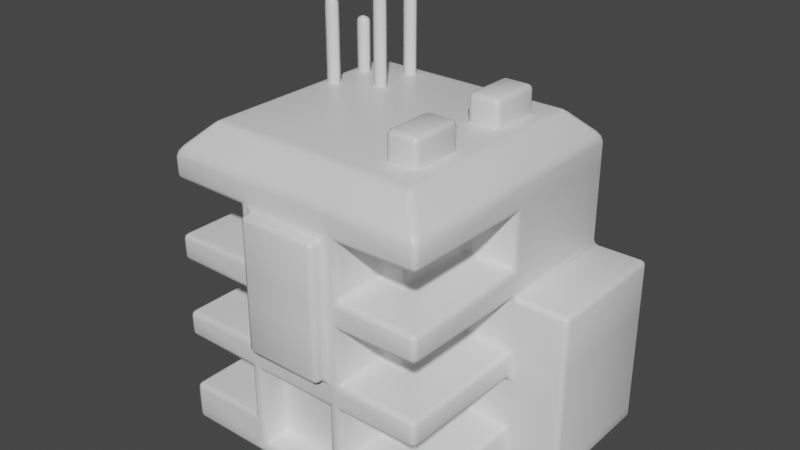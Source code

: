 # Source: station.blend  (saved by Blender 2.90.8; exported with 4.5.12 LTS)
import bpy
from mathutils import Matrix  # noqa: F401  (used for matrix-valued properties, if any)

bpy.ops.wm.read_factory_settings(use_empty=True)
scene = bpy.context.scene
scene.name = 'Scene'

# ---- collections
col_collection = bpy.data.collections.new('Collection'); scene.collection.children.link(col_collection)

# ---- materials (node trees are filled in below, after node groups)
mat_material = bpy.data.materials.new('Material')
mat_material.alpha_threshold = 0.0
mat_material.use_transparent_shadow = False
mat_material.line_color = (0.0, 0.0, 0.0, 1.0)

# ---- material node trees
mat_material.use_nodes = True; mat_material.node_tree.nodes.clear()
_N = mat_material.node_tree.nodes; _L = mat_material.node_tree.links
n0 = _N.new('ShaderNodeOutputMaterial'); n0.name = 'Material Output'; n0.location = (300, 300)
n1 = _N.new('ShaderNodeBsdfPrincipled'); n1.name = 'Principled BSDF'; n1.location = (10, 300)
n1.distribution = 'GGX'
n1.subsurface_method = 'BURLEY'
n1.inputs[2].default_value = 0.4
n1.inputs[3].default_value = 1.45
n1.inputs[27].default_value = (0.0, 0.0, 0.0, 1.0)
n1.inputs[28].default_value = 1.0
_L.new(n1.outputs[0], n0.inputs[0])
n0.is_active_output = True

# ---- world
world_world = bpy.data.worlds.new('World'); scene.world = world_world
world_world.use_nodes = True; world_world.node_tree.nodes.clear()
_N = world_world.node_tree.nodes; _L = world_world.node_tree.links
n0 = _N.new('ShaderNodeOutputWorld'); n0.name = 'World Output'; n0.location = (300, 300)
n1 = _N.new('ShaderNodeBackground'); n1.name = 'Background'; n1.location = (10, 300)
n1.inputs[0].default_value = (0.05088, 0.05088, 0.05088, 1.0)
_L.new(n1.outputs[0], n0.inputs[0])
n0.is_active_output = True
world_world.color = (0.05088, 0.05088, 0.05088)
world_world.use_sun_shadow = False
world_world.sun_shadow_jitter_overblur = 0.0

# ---- meshes
me_cube = bpy.data.meshes.new('Cube')
me_cube.from_pydata([(0.15, 0.5, -0.35), (0.15, 0.5, -0.45), (0.15, -0.5, -0.35), (0.15, -0.5, -0.45), (-0.15, 0.5, -0.35), (-0.15, 0.5, -0.45), (-0.15, -0.5, -0.35), (-0.15, -0.5, -0.45), (0.15, -0.5, -0.15), (-0.15, -0.5, -0.15), (0.15, 0.5, -0.15), (-0.15, 0.5, -0.15), (0.15, -0.5, -0.05), (-0.15, -0.5, -0.05), (0.15, 0.5, -0.05), (-0.15, 0.5, -0.05), (0.15, -0.5, 0.15), (-0.15, -0.5, 0.15), (0.15, 0.5, 0.15), (-0.15, 0.5, 0.15), (0.15, -0.5, 0.25), (-0.15, -0.5, 0.25), (0.15, 0.5, 0.25), (-0.15, 0.5, 0.25), (0.15, -0.5, 0.45), (-0.15, -0.5, 0.45), (0.15, 0.5, 0.45), (-0.15, 0.5, 0.45), (0.15, -0.5, 0.55), (-0.15, -0.5, 0.55), (0.15, 0.5, 0.55), (-0.15, 0.5, 0.55), (-0.5, 0.5, -0.45), (-0.5, -0.5, -0.45), (-0.5, 0.5, -0.35), (-0.5, -0.5, -0.15), (-0.5, 0.5, -0.15), (-0.5, -0.5, -0.05), (-0.5, 0.5, -0.05), (-0.5, -0.5, 0.15), (-0.5, 0.5, 0.15), (-0.5, -0.5, 0.25), (-0.5, 0.5, 0.25), (-0.5, -0.5, 0.45), (-0.5, 0.5, 0.45), (-0.5, -0.5, 0.55), (-0.5, 0.5, 0.55), (0.5, 0.5, -0.35), (0.5, 0.5, -0.45), (0.5, -0.5, -0.35), (0.5, -0.5, -0.45), (0.5, 0.5, -0.15), (0.5, -0.5, -0.15), (0.5, 0.5, -0.05), (0.5, -0.5, -0.05), (0.5, 0.5, 0.15), (0.5, -0.5, 0.15), (0.5, 0.5, 0.25), (0.5, -0.5, 0.25), (0.5, 0.5, 0.45), (0.5, -0.5, 0.45), (0.5, 0.5, 0.55), (0.5, -0.5, 0.55), (-0.5, 0.0, -0.45), (-0.5, 0.0, -0.35), (-0.5, 0.0, -0.05), (-0.5, 0.0, 0.15), (-0.5, 0.0, 0.25), (-0.5, 0.0, 0.45), (-0.5, 0.0, 0.55), (0.5, 0.0, -0.35), (0.5, 0.0, -0.45), (0.5, 0.0, -0.15), (0.5, 0.0, -0.05), (0.5, 0.0, 0.15), (0.5, 0.0, 0.25), (0.5, 0.0, 0.45), (0.5, 0.0, 0.55), (-0.2, 0.5, 0.15), (-0.2, 0.5, -0.05), (-0.2, 0.5, -0.15), (-0.2, 0.5, 0.45), (-0.2, 0.5, 0.25), (-0.2, -0.5, -0.35), (-0.2, 0.5, -0.45), (-0.2, 0.5, -0.35), (-0.2, -0.5, 0.15), (-0.2, -0.5, -0.05), (-0.2, -0.5, 0.55), (-0.2, -0.5, 0.45), (-0.2, -0.5, 0.25), (-0.2, 0.5, 0.55), (-0.2, -0.5, -0.45), (0.2, -0.5, -0.45), (0.2, 0.5, -0.45), (0.2, 0.5, -0.05), (0.2, 0.5, 0.15), (0.2, -0.5, -0.15), (0.2, -0.5, -0.35), (0.2, 0.5, 0.55), (0.2, 0.5, 0.45), (0.2, -0.5, -0.05), (0.2, -0.5, 0.15), (0.2, 0.5, 0.25), (0.2, 0.5, -0.15), (0.2, -0.5, 0.25), (0.2, -0.5, 0.45), (0.2, -0.5, 0.55), (0.2, 0.5, -0.35), (-0.15, -0.4, -0.45), (-0.15, -0.4, -0.35), (0.15, -0.4, -0.35), (0.15, -0.4, -0.45), (0.15, -0.4, -0.15), (-0.15, -0.4, -0.15), (-0.2, -0.5, -0.15), (-0.5, -0.5, -0.35), (-0.5, 0.0, -0.15), (0.2, -0.3, -0.35), (0.3, -0.3, -0.35), (-0.3, -0.3, -0.05), (-0.3, -0.3, 0.15), (-0.3, -0.3, 0.25), (-0.3, -0.3, 0.45), (-0.2, -0.3, 0.15), (0.3, 0.0, -0.35), (0.3, 0.0, -0.15), (0.3, -0.3, -0.15), (0.3, 0.0, -0.05), (0.3, -0.3, -0.05), (0.3, 0.0, 0.15), (0.3, -0.3, 0.15), (0.3, 0.0, 0.25), (0.3, -0.3, 0.25), (0.3, 0.0, 0.45), (0.3, -0.3, 0.45), (0.2, -0.3, -0.05), (0.2, -0.3, 0.45), (-0.3, 0.0, -0.05), (-0.3, 0.0, 0.15), (-0.3, 0.0, 0.25), (-0.3, 0.0, 0.45), (-0.2, -0.3, -0.05), (-0.2, -0.3, 0.45), (-0.2, -0.3, 0.25), (0.2, -0.3, -0.15), (0.2, -0.3, 0.15), (0.2, -0.3, 0.25), (-0.2, -0.3, -0.15), (-0.3, -0.3, -0.15), (-0.3, -0.3, -0.35), (-0.3, 0.0, -0.35), (-0.3, 0.0, -0.15), (-0.2, -0.3, -0.35), (0.15, -0.55, -0.05), (-0.15, -0.55, -0.05), (0.15, -0.55, 0.15), (-0.15, -0.55, 0.15), (0.15, -0.55, 0.25), (-0.15, -0.55, 0.25), (0.15, -0.55, 0.45), (-0.15, -0.55, 0.45), (-0.6, 0.5, -0.35), (-0.6, 0.5, -0.45), (-0.6, 0.0, -0.35), (-0.6, 0.0, -0.15), (-0.6, 0.5, -0.15), (-0.6, 0.0, -0.05), (-0.6, 0.5, -0.05), (-0.6, 0.0, 0.15), (-0.6, 0.5, 0.15), (-0.6, 0.0, -0.45), (0.7, 0.5, -0.35), (0.7, 0.5, -0.45), (0.7, 0.0, -0.45), (0.7, 0.5, -0.15), (0.7, 0.5, -0.05), (0.7, 0.5, 0.15), (0.7, 0.0, -0.35), (0.7, 0.0, -0.15), (0.7, 0.0, -0.05), (0.7, 0.0, 0.15), (0.12, -0.4, 0.65), (-0.12, -0.4, 0.65), (0.12, 0.0, 0.65), (-0.12, 0.0, 0.65), (-0.12, 0.4, 0.65), (0.12, 0.4, 0.65), (-0.4, 0.0, 0.65), (-0.4, 0.4, 0.65), (-0.16, -0.4, 0.65), (-0.4, -0.4, 0.65), (-0.16, 0.4, 0.65), (0.4, 0.0, 0.65), (0.4, -0.4, 0.65), (0.16, 0.4, 0.65), (0.4, 0.4, 0.65), (0.16, -0.4, 0.65), (0.16, 0.0, 0.65), (-0.16, 0.0, 0.65), (-0.15, 0.0, -0.5), (-0.15, -0.5, -0.5), (0.15, 0.5, -0.5), (-0.15, 0.5, -0.5), (0.2, -0.5, -0.5), (0.15, -0.5, -0.5), (0.15, 0.0, -0.5), (0.2, 0.5, -0.5), (0.5, 0.5, -0.5), (-0.5, 0.0, -0.5), (-0.5, -0.5, -0.5), (-0.5, 0.5, -0.5), (-0.6, 0.5, -0.5), (-0.2, 0.5, -0.5), (-0.2, -0.5, -0.5), (0.5, 0.0, -0.5), (0.7, 0.0, -0.5), (0.5, -0.5, -0.5), (-0.2, 0.0, -0.5), (0.2, 0.0, -0.5), (-0.6, 0.0, -0.5), (0.7, 0.5, -0.5), (0.34, 0.1, 0.65), (0.22, 0.3, 0.65), (0.34, 0.3, 0.65), (0.22, 0.1, 0.65), (0.22, 0.3, 0.75), (0.34, 0.3, 0.75), (0.34, 0.1, 0.75), (0.22, 0.1, 0.75), (0.34, -0.1, 0.65), (0.34, -0.3, 0.65), (0.22, -0.3, 0.65), (0.22, -0.1, 0.65), (0.34, -0.1, 0.75), (0.34, -0.3, 0.75), (0.22, -0.1, 0.75), (0.22, -0.3, 0.75), (-0.184, 0.36, 0.65), (-0.184, 0.199, 0.65), (-0.376, 0.1216, 0.65), (-0.376, 0.2795, 0.65), (-0.328, 0.1216, 0.65), (-0.328, 0.2795, 0.65), (-0.232, 0.36, 0.65), (-0.232, 0.199, 0.65), (-0.376, 0.2392, 0.65), (-0.328, 0.2392, 0.65), (-0.184, 0.3197, 0.65), (-0.232, 0.3197, 0.65), (-0.184, 0.1603, 0.65), (-0.232, 0.1603, 0.65), (-0.376, 0.08078, 0.65), (-0.328, 0.08078, 0.65), (-0.232, 0.36, 0.95), (-0.184, 0.36, 0.95), (-0.184, 0.3197, 0.95), (-0.232, 0.3197, 0.95), (-0.376, 0.2392, 0.85), (-0.376, 0.2795, 0.85), (-0.328, 0.2795, 0.85), (-0.328, 0.2392, 0.85), (-0.184, 0.199, 1.05), (-0.232, 0.199, 1.05), (-0.184, 0.1603, 1.05), (-0.232, 0.1603, 1.05), (-0.376, 0.08078, 0.95), (-0.376, 0.1216, 0.95), (-0.328, 0.1216, 0.95), (-0.328, 0.08078, 0.95)], [], [(0, 4, 11, 10), (9, 6, 110, 114), (89, 88, 45, 43), (5, 1, 202, 203), (103, 100, 59, 57), (5, 4, 0, 1), (9, 8, 12, 13), (8, 9, 114, 113), (52, 97, 145, 127), (41, 90, 144, 122), (14, 15, 19, 18), (10, 11, 15, 14), (100, 99, 61, 59), (85, 84, 32, 34), (98, 93, 50, 49), (82, 78, 40, 42), (17, 13, 155, 157), (22, 23, 27, 26), (20, 24, 160, 158), (18, 19, 23, 22), (84, 5, 203, 213), (95, 96, 55, 53), (70, 72, 126, 125), (79, 80, 36, 38), (12, 16, 156, 154), (91, 46, 189, 192), (81, 82, 42, 44), (25, 24, 28, 29), (26, 27, 31, 30), (66, 40, 170, 169), (117, 35, 37, 65), (66, 39, 41, 67), (72, 52, 127, 126), (89, 43, 123, 143), (68, 43, 45, 69), (97, 98, 118, 145), (91, 81, 44, 46), (33, 63, 209, 210), (80, 85, 34, 36), (29, 28, 182, 183), (78, 79, 38, 40), (115, 87, 37, 35), (92, 83, 116, 33), (86, 90, 41, 39), (71, 70, 49, 50), (47, 51, 175, 172), (74, 73, 180, 181), (70, 71, 174, 178), (74, 55, 57, 75), (76, 59, 61, 77), (75, 57, 59, 76), (104, 95, 53, 51), (105, 102, 56, 58), (107, 106, 60, 62), (76, 60, 135, 134), (96, 103, 57, 55), (62, 77, 193, 194), (101, 97, 52, 54), (94, 108, 47, 48), (108, 104, 51, 47), (107, 62, 194, 197), (73, 74, 130, 128), (60, 76, 77, 62), (56, 74, 75, 58), (60, 106, 137, 135), (52, 72, 73, 54), (49, 70, 125, 119), (53, 55, 177, 176), (99, 30, 187, 195), (171, 163, 212, 220), (44, 68, 69, 46), (42, 67, 68, 44), (117, 65, 167, 165), (40, 66, 67, 42), (38, 36, 166, 168), (34, 32, 163, 162), (33, 116, 64, 63), (45, 88, 190, 191), (3, 7, 201, 205), (163, 32, 211, 212), (50, 93, 204, 217), (46, 69, 188, 189), (17, 21, 90, 86), (7, 6, 83, 92), (9, 13, 87, 115), (19, 15, 79, 78), (88, 29, 183, 190), (11, 4, 85, 80), (93, 3, 205, 204), (31, 27, 81, 91), (21, 25, 89, 90), (27, 23, 82, 81), (15, 11, 80, 79), (23, 19, 78, 82), (6, 9, 115, 83), (4, 5, 84, 85), (13, 17, 86, 87), (25, 29, 88, 89), (173, 174, 216, 221), (28, 107, 197, 182), (0, 10, 104, 108), (1, 0, 108, 94), (12, 8, 97, 101), (30, 31, 186, 187), (18, 22, 103, 96), (24, 20, 105, 106), (28, 24, 106, 107), (20, 16, 102, 105), (10, 14, 95, 104), (8, 2, 98, 97), (14, 18, 96, 95), (94, 48, 208, 207), (2, 3, 93, 98), (26, 30, 99, 100), (16, 12, 101, 102), (22, 26, 100, 103), (112, 111, 110, 109), (110, 111, 113, 114), (3, 2, 111, 112), (2, 8, 113, 111), (6, 7, 109, 110), (43, 68, 141, 123), (37, 87, 142, 120), (142, 124, 121, 120), (146, 136, 129, 131), (145, 118, 119, 127), (138, 120, 121, 139), (140, 122, 123, 141), (144, 143, 123, 122), (137, 147, 133, 135), (133, 132, 134, 135), (129, 128, 130, 131), (119, 125, 126, 127), (153, 148, 149, 150), (151, 150, 149, 152), (90, 89, 143, 144), (86, 39, 121, 124), (98, 49, 119, 118), (54, 73, 128, 129), (102, 101, 136, 146), (115, 35, 149, 148), (68, 67, 140, 141), (56, 102, 146, 131), (74, 56, 131, 130), (66, 65, 138, 139), (64, 116, 150, 151), (101, 54, 129, 136), (35, 117, 152, 149), (87, 86, 124, 142), (65, 37, 120, 138), (106, 105, 147, 137), (117, 64, 151, 152), (105, 58, 133, 147), (75, 76, 134, 132), (58, 75, 132, 133), (39, 66, 139, 121), (116, 83, 153, 150), (67, 41, 122, 140), (83, 115, 148, 153), (155, 154, 156, 157), (157, 156, 158, 159), (159, 158, 160, 161), (24, 25, 161, 160), (16, 20, 158, 156), (13, 12, 154, 155), (25, 21, 159, 161), (21, 17, 157, 159), (171, 164, 162, 163), (168, 167, 169, 170), (166, 165, 167, 168), (162, 164, 165, 166), (71, 50, 217, 215), (64, 117, 165, 164), (40, 38, 168, 170), (65, 66, 169, 167), (63, 64, 164, 171), (36, 34, 162, 166), (178, 172, 175, 179), (179, 175, 176, 180), (180, 176, 177, 181), (173, 172, 178, 174), (51, 53, 176, 175), (73, 72, 179, 180), (63, 171, 220, 209), (48, 47, 172, 173), (72, 70, 178, 179), (55, 74, 181, 177), (184, 185, 183, 182), (199, 192, 189, 188), (198, 197, 194, 193), (195, 198, 193, 196), (190, 199, 188, 191), (187, 186, 185, 184), (183, 185, 199, 190), (185, 186, 192, 199), (187, 184, 198, 195), (184, 182, 197, 198), (31, 91, 192, 186), (69, 45, 191, 188), (77, 61, 196, 193), (61, 99, 195, 196), (200, 206, 205, 201), (219, 207, 208, 215), (218, 214, 210, 209), (213, 218, 209, 211), (204, 219, 215, 217), (203, 202, 206, 200), (203, 200, 218, 213), (200, 201, 214, 218), (205, 206, 219, 204), (206, 202, 207, 219), (211, 209, 220, 212), (215, 208, 221, 216), (1, 94, 207, 202), (7, 92, 214, 201), (32, 84, 213, 211), (48, 173, 221, 208), (92, 33, 210, 214), (174, 71, 215, 216), (226, 229, 228, 227), (224, 223, 226, 227), (223, 225, 229, 226), (222, 224, 227, 228), (225, 222, 228, 229), (236, 237, 235, 234), (232, 231, 235, 237), (231, 230, 234, 235), (233, 232, 237, 236), (230, 233, 236, 234), (242, 240, 267, 268), (246, 247, 261, 258), (244, 249, 257, 254), (245, 251, 265, 263), (256, 255, 254, 257), (249, 248, 256, 257), (248, 238, 255, 256), (238, 244, 254, 255), (261, 260, 259, 258), (243, 241, 259, 260), (247, 243, 260, 261), (241, 246, 258, 259), (264, 262, 263, 265), (251, 250, 264, 265), (250, 239, 262, 264), (239, 245, 263, 262), (269, 268, 267, 266), (252, 253, 269, 266), (253, 242, 268, 269), (240, 252, 266, 267), (3, 112, 109, 7)])
me_cube.polygons.foreach_set('use_smooth', [True] * 250)
_uv = me_cube.uv_layers.new(name='UVMap')
_uv.uv.foreach_set('vector', [0.625, 0.5, 0.625, 0.25, 0.625, 0.25, 0.625, 0.5, 0.625, 1.0, 0.625, 1.0, 0.625, 1.0, 0.625, 1.0, 0.625, 1.0, 0.625, 1.0, 0.625, 1.0, 0.625, 1.0, 0.375, 0.25, 0.375, 0.5, 0.375, 0.5, 0.375, 0.25, 0.625, 0.5, 0.625, 0.5, 0.625, 0.5, 0.625, 0.5, 0.375, 0.25, 0.625, 0.25, 0.625, 0.5, 0.375, 0.5, 0.625, 1.0, 0.625, 0.75, 0.625, 0.75, 0.625, 1.0, 0.625, 0.75, 0.625, 1.0, 0.625, 1.0, 0.625, 0.75, 0.625, 0.75, 0.625, 0.75, 0.625, 0.75, 0.625, 0.75, 0.625, 1.0, 0.625, 1.0, 0.625, 1.0, 0.625, 1.0, 0.625, 0.5, 0.625, 0.25, 0.625, 0.25, 0.625, 0.5, 0.625, 0.5, 0.625, 0.25, 0.625, 0.25, 0.625, 0.5, 0.625, 0.5, 0.625, 0.5, 0.625, 0.5, 0.625, 0.5, 0.625, 0.25, 0.375, 0.25, 0.375, 0.25, 0.625, 0.25, 0.625, 0.75, 0.375, 0.75, 0.375, 0.75, 0.625, 0.75, 0.625, 0.25, 0.625, 0.25, 0.625, 0.25, 0.625, 0.25, 0.625, 1.0, 0.625, 1.0, 0.625, 1.0, 0.625, 1.0, 0.625, 0.5, 0.625, 0.25, 0.625, 0.25, 0.625, 0.5, 0.625, 0.75, 0.625, 0.75, 0.625, 0.75, 0.625, 0.75, 0.625, 0.5, 0.625, 0.25, 0.625, 0.25, 0.625, 0.5, 0.375, 0.25, 0.375, 0.25, 0.375, 0.25, 0.375, 0.25, 0.625, 0.5, 0.625, 0.5, 0.625, 0.5, 0.625, 0.5, 0.625, 0.625, 0.625, 0.625, 0.625, 0.625, 0.625, 0.625, 0.625, 0.25, 0.625, 0.25, 0.625, 0.25, 0.625, 0.25, 0.625, 0.75, 0.625, 0.75, 0.625, 0.75, 0.625, 0.75, 0.625, 0.25, 0.625, 0.25, 0.625, 0.25, 0.625, 0.25, 0.625, 0.25, 0.625, 0.25, 0.625, 0.25, 0.625, 0.25, 0.625, 1.0, 0.625, 0.75, 0.625, 0.75, 0.625, 1.0, 0.625, 0.5, 0.625, 0.25, 0.625, 0.25, 0.625, 0.5, 0.625, 0.125, 0.625, 0.25, 0.625, 0.25, 0.625, 0.125, 0.625, 0.125, 0.625, 0.0, 0.625, 0.0, 0.625, 0.125, 0.625, 0.125, 0.625, 0.0, 0.625, 0.0, 0.625, 0.125, 0.625, 0.625, 0.625, 0.75, 0.625, 0.75, 0.625, 0.625, 0.625, 1.0, 0.625, 1.0, 0.625, 1.0, 0.625, 1.0, 0.625, 0.125, 0.625, 0.0, 0.625, 0.0, 0.625, 0.125, 0.625, 0.75, 0.625, 0.75, 0.625, 0.75, 0.625, 0.75, 0.625, 0.25, 0.625, 0.25, 0.625, 0.25, 0.625, 0.25, 0.375, 0.0, 0.375, 0.125, 0.375, 0.125, 0.375, 0.0, 0.625, 0.25, 0.625, 0.25, 0.625, 0.25, 0.625, 0.25, 0.625, 1.0, 0.625, 0.75, 0.625, 0.75, 0.625, 1.0, 0.625, 0.25, 0.625, 0.25, 0.625, 0.25, 0.625, 0.25, 0.625, 1.0, 0.625, 1.0, 0.625, 1.0, 0.625, 1.0, 0.375, 1.0, 0.625, 1.0, 0.625, 1.0, 0.375, 1.0, 0.625, 1.0, 0.625, 1.0, 0.625, 1.0, 0.625, 1.0, 0.375, 0.625, 0.625, 0.625, 0.625, 0.75, 0.375, 0.75, 0.625, 0.5, 0.625, 0.5, 0.625, 0.5, 0.625, 0.5, 0.625, 0.625, 0.625, 0.625, 0.625, 0.625, 0.625, 0.625, 0.625, 0.625, 0.375, 0.625, 0.375, 0.625, 0.625, 0.625, 0.625, 0.625, 0.625, 0.5, 0.625, 0.5, 0.625, 0.625, 0.625, 0.625, 0.625, 0.5, 0.625, 0.5, 0.625, 0.625, 0.625, 0.625, 0.625, 0.5, 0.625, 0.5, 0.625, 0.625, 0.625, 0.5, 0.625, 0.5, 0.625, 0.5, 0.625, 0.5, 0.625, 0.75, 0.625, 0.75, 0.625, 0.75, 0.625, 0.75, 0.625, 0.75, 0.625, 0.75, 0.625, 0.75, 0.625, 0.75, 0.625, 0.625, 0.625, 0.75, 0.625, 0.75, 0.625, 0.625, 0.625, 0.5, 0.625, 0.5, 0.625, 0.5, 0.625, 0.5, 0.625, 0.75, 0.625, 0.625, 0.625, 0.625, 0.625, 0.75, 0.625, 0.75, 0.625, 0.75, 0.625, 0.75, 0.625, 0.75, 0.375, 0.5, 0.625, 0.5, 0.625, 0.5, 0.375, 0.5, 0.625, 0.5, 0.625, 0.5, 0.625, 0.5, 0.625, 0.5, 0.625, 0.75, 0.625, 0.75, 0.625, 0.75, 0.625, 0.75, 0.625, 0.625, 0.625, 0.625, 0.625, 0.625, 0.625, 0.625, 0.625, 0.75, 0.625, 0.625, 0.625, 0.625, 0.625, 0.75, 0.625, 0.75, 0.625, 0.625, 0.625, 0.625, 0.625, 0.75, 0.625, 0.75, 0.625, 0.75, 0.625, 0.75, 0.625, 0.75, 0.625, 0.75, 0.625, 0.625, 0.625, 0.625, 0.625, 0.75, 0.625, 0.75, 0.625, 0.625, 0.625, 0.625, 0.625, 0.75, 0.625, 0.5, 0.625, 0.5, 0.625, 0.5, 0.625, 0.5, 0.625, 0.5, 0.625, 0.5, 0.625, 0.5, 0.625, 0.5, 0.375, 0.125, 0.375, 0.25, 0.375, 0.25, 0.375, 0.125, 0.625, 0.25, 0.625, 0.125, 0.625, 0.125, 0.625, 0.25, 0.625, 0.25, 0.625, 0.125, 0.625, 0.125, 0.625, 0.25, 0.625, 0.125, 0.625, 0.125, 0.625, 0.125, 0.625, 0.125, 0.625, 0.25, 0.625, 0.125, 0.625, 0.125, 0.625, 0.25, 0.625, 0.25, 0.625, 0.25, 0.625, 0.25, 0.625, 0.25, 0.625, 0.25, 0.375, 0.25, 0.375, 0.25, 0.625, 0.25, 0.375, 0.0, 0.625, 0.0, 0.625, 0.125, 0.375, 0.125, 0.625, 1.0, 0.625, 1.0, 0.625, 1.0, 0.625, 1.0, 0.0, 0.0, 0.0, 0.0, 0.0, 0.0, 0.0, 0.0, 0.375, 0.25, 0.375, 0.25, 0.375, 0.25, 0.375, 0.25, 0.375, 0.75, 0.375, 0.75, 0.375, 0.75, 0.375, 0.75, 0.625, 0.25, 0.625, 0.125, 0.625, 0.125, 0.625, 0.25, 0.625, 1.0, 0.625, 1.0, 0.625, 1.0, 0.625, 1.0, 0.375, 1.0, 0.625, 1.0, 0.625, 1.0, 0.375, 1.0, 0.625, 1.0, 0.625, 1.0, 0.625, 1.0, 0.625, 1.0, 0.625, 0.25, 0.625, 0.25, 0.625, 0.25, 0.625, 0.25, 0.625, 1.0, 0.625, 1.0, 0.625, 1.0, 0.625, 1.0, 0.625, 0.25, 0.625, 0.25, 0.625, 0.25, 0.625, 0.25, 0.375, 0.75, 0.375, 0.75, 0.375, 0.75, 0.375, 0.75, 0.625, 0.25, 0.625, 0.25, 0.625, 0.25, 0.625, 0.25, 0.625, 1.0, 0.625, 1.0, 0.625, 1.0, 0.625, 1.0, 0.625, 0.25, 0.625, 0.25, 0.625, 0.25, 0.625, 0.25, 0.625, 0.25, 0.625, 0.25, 0.625, 0.25, 0.625, 0.25, 0.625, 0.25, 0.625, 0.25, 0.625, 0.25, 0.625, 0.25, 0.625, 1.0, 0.625, 1.0, 0.625, 1.0, 0.625, 1.0, 0.625, 0.25, 0.375, 0.25, 0.375, 0.25, 0.625, 0.25, 0.625, 1.0, 0.625, 1.0, 0.625, 1.0, 0.625, 1.0, 0.625, 1.0, 0.625, 1.0, 0.625, 1.0, 0.625, 1.0, 0.375, 0.5, 0.375, 0.625, 0.375, 0.625, 0.375, 0.5, 0.625, 0.75, 0.625, 0.75, 0.625, 0.75, 0.625, 0.75, 0.625, 0.5, 0.625, 0.5, 0.625, 0.5, 0.625, 0.5, 0.375, 0.5, 0.625, 0.5, 0.625, 0.5, 0.375, 0.5, 0.625, 0.75, 0.625, 0.75, 0.625, 0.75, 0.625, 0.75, 0.625, 0.5, 0.625, 0.25, 0.625, 0.25, 0.625, 0.5, 0.625, 0.5, 0.625, 0.5, 0.625, 0.5, 0.625, 0.5, 0.625, 0.75, 0.625, 0.75, 0.625, 0.75, 0.625, 0.75, 0.625, 0.75, 0.625, 0.75, 0.625, 0.75, 0.625, 0.75, 0.625, 0.75, 0.625, 0.75, 0.625, 0.75, 0.625, 0.75, 0.625, 0.5, 0.625, 0.5, 0.625, 0.5, 0.625, 0.5, 0.625, 0.75, 0.625, 0.75, 0.625, 0.75, 0.625, 0.75, 0.625, 0.5, 0.625, 0.5, 0.625, 0.5, 0.625, 0.5, 0.375, 0.5, 0.375, 0.5, 0.375, 0.5, 0.375, 0.5, 0.625, 0.75, 0.375, 0.75, 0.375, 0.75, 0.625, 0.75, 0.625, 0.5, 0.625, 0.5, 0.625, 0.5, 0.625, 0.5, 0.625, 0.75, 0.625, 0.75, 0.625, 0.75, 0.625, 0.75, 0.625, 0.5, 0.625, 0.5, 0.625, 0.5, 0.625, 0.5, 0.375, 0.75, 0.625, 0.75, 0.625, 1.0, 0.375, 1.0, 0.625, 1.0, 0.625, 0.75, 0.625, 0.75, 0.625, 1.0, 0.375, 0.75, 0.625, 0.75, 0.625, 0.75, 0.375, 0.75, 0.625, 0.75, 0.625, 0.75, 0.625, 0.75, 0.625, 0.75, 0.625, 1.0, 0.375, 1.0, 0.375, 1.0, 0.625, 1.0, 0.625, 0.0, 0.625, 0.125, 0.625, 0.125, 0.625, 0.0, 0.625, 1.0, 0.625, 1.0, 0.625, 1.0, 0.625, 1.0, 0.625, 1.0, 0.625, 1.0, 0.625, 1.0, 0.625, 1.0, 0.625, 0.75, 0.625, 0.75, 0.625, 0.75, 0.625, 0.75, 0.625, 0.75, 0.625, 0.75, 0.625, 0.75, 0.625, 0.75, 0.625, 0.125, 0.625, 0.0, 0.625, 0.0, 0.625, 0.125, 0.625, 0.125, 0.625, 0.0, 0.625, 0.0, 0.625, 0.125, 0.625, 1.0, 0.625, 1.0, 0.625, 1.0, 0.625, 1.0, 0.625, 0.75, 0.625, 0.75, 0.625, 0.75, 0.625, 0.75, 0.625, 0.75, 0.625, 0.625, 0.625, 0.625, 0.625, 0.75, 0.625, 0.75, 0.625, 0.625, 0.625, 0.625, 0.625, 0.75, 0.625, 0.75, 0.625, 0.625, 0.625, 0.625, 0.625, 0.75, 0.625, 1.0, 0.625, 1.0, 0.625, 1.0, 0.625, 1.0, 0.625, 0.125, 0.625, 0.0, 0.625, 0.0, 0.625, 0.125, 0.625, 1.0, 0.625, 1.0, 0.625, 1.0, 0.625, 1.0, 0.625, 1.0, 0.625, 1.0, 0.625, 1.0, 0.625, 1.0, 0.625, 0.75, 0.625, 0.75, 0.625, 0.75, 0.625, 0.75, 0.625, 0.75, 0.625, 0.625, 0.625, 0.625, 0.625, 0.75, 0.625, 0.75, 0.625, 0.75, 0.625, 0.75, 0.625, 0.75, 0.625, 1.0, 0.625, 1.0, 0.625, 1.0, 0.625, 1.0, 0.625, 0.125, 0.625, 0.125, 0.625, 0.125, 0.625, 0.125, 0.625, 0.75, 0.625, 0.75, 0.625, 0.75, 0.625, 0.75, 0.625, 0.625, 0.625, 0.75, 0.625, 0.75, 0.625, 0.625, 0.625, 0.125, 0.625, 0.125, 0.625, 0.125, 0.625, 0.125, 0.625, 0.125, 0.625, 0.0, 0.625, 0.0, 0.625, 0.125, 0.625, 0.75, 0.625, 0.75, 0.625, 0.75, 0.625, 0.75, 0.625, 0.0, 0.625, 0.125, 0.625, 0.125, 0.625, 0.0, 0.625, 1.0, 0.625, 1.0, 0.625, 1.0, 0.625, 1.0, 0.625, 0.125, 0.625, 0.0, 0.625, 0.0, 0.625, 0.125, 0.625, 0.75, 0.625, 0.75, 0.625, 0.75, 0.625, 0.75, 0.625, 0.125, 0.625, 0.125, 0.625, 0.125, 0.625, 0.125, 0.625, 0.75, 0.625, 0.75, 0.625, 0.75, 0.625, 0.75, 0.625, 0.625, 0.625, 0.625, 0.625, 0.625, 0.625, 0.625, 0.625, 0.75, 0.625, 0.625, 0.625, 0.625, 0.625, 0.75, 0.625, 0.0, 0.625, 0.125, 0.625, 0.125, 0.625, 0.0, 0.625, 1.0, 0.625, 1.0, 0.625, 1.0, 0.625, 1.0, 0.625, 0.125, 0.625, 0.0, 0.625, 0.0, 0.625, 0.125, 0.625, 1.0, 0.625, 1.0, 0.625, 1.0, 0.625, 1.0, 0.625, 1.0, 0.625, 0.75, 0.625, 0.75, 0.625, 1.0, 0.625, 1.0, 0.625, 0.75, 0.625, 0.75, 0.625, 1.0, 0.625, 1.0, 0.625, 0.75, 0.625, 0.75, 0.625, 1.0, 0.625, 0.75, 0.625, 1.0, 0.625, 1.0, 0.625, 0.75, 0.625, 0.75, 0.625, 0.75, 0.625, 0.75, 0.625, 0.75, 0.625, 1.0, 0.625, 0.75, 0.625, 0.75, 0.625, 1.0, 0.625, 1.0, 0.625, 1.0, 0.625, 1.0, 0.625, 1.0, 0.625, 1.0, 0.625, 1.0, 0.625, 1.0, 0.625, 1.0, 0.375, 0.125, 0.625, 0.125, 0.625, 0.25, 0.375, 0.25, 0.625, 0.25, 0.625, 0.125, 0.625, 0.125, 0.625, 0.25, 0.625, 0.25, 0.625, 0.125, 0.625, 0.125, 0.625, 0.25, 0.625, 0.25, 0.625, 0.125, 0.625, 0.125, 0.625, 0.25, 0.375, 0.625, 0.375, 0.75, 0.375, 0.75, 0.375, 0.625, 0.625, 0.125, 0.625, 0.125, 0.625, 0.125, 0.625, 0.125, 0.625, 0.25, 0.625, 0.25, 0.625, 0.25, 0.625, 0.25, 0.625, 0.125, 0.625, 0.125, 0.625, 0.125, 0.625, 0.125, 0.375, 0.125, 0.625, 0.125, 0.625, 0.125, 0.375, 0.125, 0.625, 0.25, 0.625, 0.25, 0.625, 0.25, 0.625, 0.25, 0.625, 0.625, 0.625, 0.5, 0.625, 0.5, 0.625, 0.625, 0.625, 0.625, 0.625, 0.5, 0.625, 0.5, 0.625, 0.625, 0.625, 0.625, 0.625, 0.5, 0.625, 0.5, 0.625, 0.625, 0.375, 0.5, 0.625, 0.5, 0.625, 0.625, 0.375, 0.625, 0.625, 0.5, 0.625, 0.5, 0.625, 0.5, 0.625, 0.5, 0.625, 0.625, 0.625, 0.625, 0.625, 0.625, 0.625, 0.625, 0.375, 0.125, 0.375, 0.125, 0.375, 0.125, 0.375, 0.125, 0.375, 0.5, 0.625, 0.5, 0.625, 0.5, 0.375, 0.5, 0.625, 0.625, 0.625, 0.625, 0.625, 0.625, 0.625, 0.625, 0.625, 0.5, 0.625, 0.625, 0.625, 0.625, 0.625, 0.5, 0.625, 0.625, 0.875, 0.625, 0.875, 0.75, 0.625, 0.75, 0.875, 0.625, 0.875, 0.5, 0.875, 0.5, 0.875, 0.625, 0.625, 0.625, 0.625, 0.75, 0.625, 0.75, 0.625, 0.625, 0.625, 0.5, 0.625, 0.625, 0.625, 0.625, 0.625, 0.5, 0.875, 0.75, 0.875, 0.625, 0.875, 0.625, 0.875, 0.75, 0.625, 0.5, 0.875, 0.5, 0.875, 0.625, 0.625, 0.625, 0.875, 0.75, 0.875, 0.625, 0.875, 0.625, 0.875, 0.75, 0.875, 0.625, 0.875, 0.5, 0.875, 0.5, 0.875, 0.625, 0.625, 0.5, 0.625, 0.625, 0.625, 0.625, 0.625, 0.5, 0.625, 0.625, 0.625, 0.75, 0.625, 0.75, 0.625, 0.625, 0.625, 0.25, 0.625, 0.25, 0.625, 0.25, 0.625, 0.25, 0.625, 0.125, 0.625, 0.0, 0.625, 0.0, 0.625, 0.125, 0.625, 0.625, 0.625, 0.5, 0.625, 0.5, 0.625, 0.625, 0.625, 0.5, 0.625, 0.5, 0.625, 0.5, 0.625, 0.5, 0.125, 0.625, 0.375, 0.625, 0.375, 0.75, 0.125, 0.75, 0.375, 0.625, 0.375, 0.5, 0.375, 0.5, 0.375, 0.625, 0.125, 0.625, 0.125, 0.75, 0.125, 0.75, 0.125, 0.625, 0.125, 0.5, 0.125, 0.625, 0.125, 0.625, 0.125, 0.5, 0.375, 0.75, 0.375, 0.625, 0.375, 0.625, 0.375, 0.75, 0.125, 0.5, 0.375, 0.5, 0.375, 0.625, 0.125, 0.625, 0.125, 0.5, 0.125, 0.625, 0.125, 0.625, 0.125, 0.5, 0.125, 0.625, 0.125, 0.75, 0.125, 0.75, 0.125, 0.625, 0.375, 0.75, 0.375, 0.625, 0.375, 0.625, 0.375, 0.75, 0.375, 0.625, 0.375, 0.5, 0.375, 0.5, 0.375, 0.625, 0.125, 0.5, 0.125, 0.625, 0.125, 0.625, 0.125, 0.5, 0.375, 0.625, 0.375, 0.5, 0.375, 0.5, 0.375, 0.625, 0.375, 0.5, 0.375, 0.5, 0.375, 0.5, 0.375, 0.5, 0.375, 1.0, 0.375, 1.0, 0.375, 1.0, 0.375, 1.0, 0.375, 0.25, 0.375, 0.25, 0.375, 0.25, 0.375, 0.25, 0.375, 0.5, 0.375, 0.5, 0.375, 0.5, 0.375, 0.5, 0.375, 1.0, 0.375, 1.0, 0.375, 1.0, 0.375, 1.0, 0.375, 0.625, 0.375, 0.625, 0.375, 0.625, 0.375, 0.625, 0.625, 0.5, 0.625, 0.625, 0.625, 0.625, 0.625, 0.5, 0.625, 0.5, 0.625, 0.5, 0.625, 0.5, 0.625, 0.5, 0.625, 0.5, 0.625, 0.625, 0.625, 0.625, 0.625, 0.5, 0.625, 0.625, 0.625, 0.5, 0.625, 0.5, 0.625, 0.625, 0.625, 0.625, 0.625, 0.625, 0.625, 0.625, 0.625, 0.625, 0.625, 0.625, 0.625, 0.75, 0.625, 0.75, 0.625, 0.625, 0.625, 0.75, 0.625, 0.75, 0.625, 0.75, 0.625, 0.75, 0.625, 0.75, 0.625, 0.625, 0.625, 0.625, 0.625, 0.75, 0.625, 0.625, 0.625, 0.75, 0.625, 0.75, 0.625, 0.625, 0.625, 0.625, 0.625, 0.625, 0.625, 0.625, 0.625, 0.625, 0.875, 0.5931, 0.875, 0.5931, 0.875, 0.5931, 0.875, 0.5931, 0.875, 0.5472, 0.875, 0.5472, 0.875, 0.5472, 0.875, 0.5472, 0.875, 0.5, 0.875, 0.5157, 0.875, 0.5157, 0.875, 0.5, 0.875, 0.5629, 0.875, 0.578, 0.875, 0.578, 0.875, 0.5629, 0.875, 0.5157, 0.875, 0.5, 0.875, 0.5, 0.875, 0.5157, 0.875, 0.5157, 0.875, 0.5157, 0.875, 0.5157, 0.875, 0.5157, 0.0, 0.0, 0.0, 0.0, 0.0, 0.0, 0.0, 0.0, 0.0, 0.0, 0.0, 0.0, 0.0, 0.0, 0.0, 0.0, 0.875, 0.5472, 0.875, 0.5314, 0.875, 0.5314, 0.875, 0.5472, 0.875, 0.5314, 0.875, 0.5314, 0.875, 0.5314, 0.875, 0.5314, 0.875, 0.5472, 0.875, 0.5314, 0.875, 0.5314, 0.875, 0.5472, 0.0, 0.0, 0.0, 0.0, 0.0, 0.0, 0.0, 0.0, 0.875, 0.578, 0.875, 0.5629, 0.875, 0.5629, 0.875, 0.578, 0.875, 0.578, 0.875, 0.578, 0.875, 0.578, 0.875, 0.578, 0.0, 0.0, 0.0, 0.0, 0.0, 0.0, 0.0, 0.0, 0.875, 0.5629, 0.875, 0.5629, 0.875, 0.5629, 0.875, 0.5629, 0.875, 0.6091, 0.875, 0.5931, 0.875, 0.5931, 0.875, 0.6091, 0.875, 0.6091, 0.875, 0.6091, 0.875, 0.6091, 0.875, 0.6091, 0.875, 0.6091, 0.875, 0.5931, 0.875, 0.5931, 0.875, 0.6091, 0.0, 0.0, 0.0, 0.0, 0.0, 0.0, 0.0, 0.0, 0.375, 0.75, 0.375, 0.75, 0.375, 1.0, 0.375, 1.0])
me_cube.materials.append(mat_material)
me_cube.use_remesh_preserve_volume = False
me_cube.use_remesh_preserve_attributes = False
me_cube.use_mirror_vertex_groups = False
me_cube.update()

# ---- objects
ob_cube = bpy.data.objects.new('Cube', me_cube)

# ---- transforms, parenting, visibility, modifiers, constraints
ob_cube.location = (0.0, 0.0, 0.0)
ob_cube.lock_rotations_4d = False
ob_cube.empty_display_type = 'ARROWS'
ob_cube.lineart.crease_threshold = 0.0
_m = ob_cube.modifiers.new('Bevel', 'BEVEL')
_m.width = 0.13
_m.width_pct = 0.13
_m.segments = 2

# ---- collection membership
col_collection.objects.link(ob_cube)

# ---- scene / render settings (as saved in the file)
scene.frame_start = 1; scene.frame_end = 250; scene.frame_set(1)
scene.render.engine = 'BLENDER_EEVEE_NEXT'
scene.cycles.use_denoising = False
scene.cycles.samples = 128
scene.cycles.sampling_pattern = 'TABULATED_SOBOL'
scene.cycles.use_adaptive_sampling = False
scene.cycles.use_light_tree = False
scene.view_settings.view_transform = 'Filmic'
bpy.context.view_layer.update()

# ---- added for rendering (the .blend has no active camera and no usable light): camera, sun
cam_auto = bpy.data.cameras.new('AutoCamera')
cam_auto.lens = 50.0
cam_auto.sensor_width = 36.0
cam_auto.clip_end = 1000.0
ob_auto_camera = bpy.data.objects.new('AutoCamera', cam_auto)
scene.collection.objects.link(ob_auto_camera)
ob_auto_camera.location = (2.15882, -2.55559, 1.96206)
ob_auto_camera.rotation_euler = (1.09748, -7.21219e-08, 0.694738)
scene.camera = ob_auto_camera
light_auto_sun = bpy.data.lights.new('AutoSun', 'SUN')
light_auto_sun.energy = 3.0
light_auto_sun.angle = 0.0523599
ob_auto_sun = bpy.data.objects.new('AutoSun', light_auto_sun)
scene.collection.objects.link(ob_auto_sun)
ob_auto_sun.rotation_euler = (0.872665, 0.174533, 0.523599)
bpy.context.view_layer.update()
